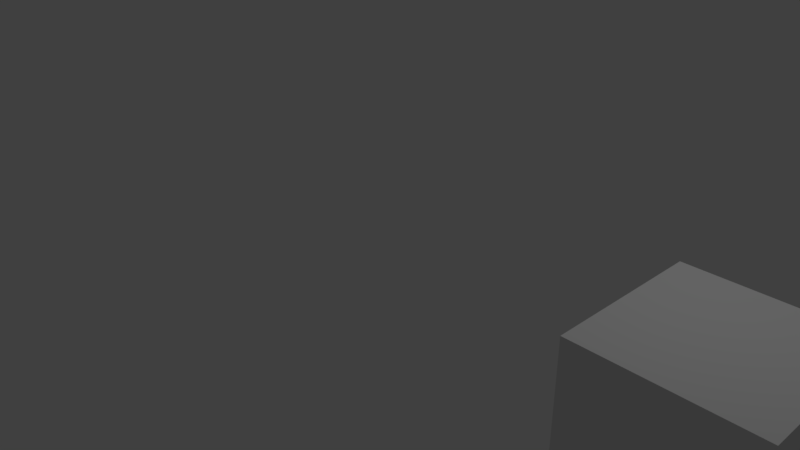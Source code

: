 # Source: boss.blend  (saved by Blender 2.79.0; exported with 4.5.12 LTS)
import bpy
from mathutils import Matrix  # noqa: F401  (used for matrix-valued properties, if any)

bpy.ops.wm.read_factory_settings(use_empty=True)
scene = bpy.context.scene
scene.name = 'Scene'

# ---- collections
col_collection_1 = bpy.data.collections.new('Collection 1'); scene.collection.children.link(col_collection_1)

# ---- materials (node trees are filled in below, after node groups)
mat_material = bpy.data.materials.new('Material')
mat_material.alpha_threshold = 0.0
mat_material.use_transparent_shadow = False
mat_material.roughness = 0.5
mat_material.line_color = (0.0, 0.0, 0.0, 1.0)

# ---- material node trees

# ---- world
world_world = bpy.data.worlds.new('World'); scene.world = world_world
world_world.color = (0.05088, 0.05088, 0.05088)
world_world.use_sun_shadow = False
world_world.sun_shadow_jitter_overblur = 0.0
world_world.cycles.sampling_method = 'MANUAL'

# ---- cameras
cam_camera = bpy.data.cameras.new('Camera')
cam_camera.clip_end = 100.0
cam_camera.lens = 35.0
cam_camera.sensor_width = 32.0
cam_camera.sensor_height = 18.0
cam_camera.ortho_scale = 7.314
cam_camera.dof.focus_distance = 0.0
cam_camera.dof.aperture_fstop = 128.0

# ---- lights
light_lamp = bpy.data.lights.new('Lamp', 'POINT')
light_lamp.transmission_factor = 0.0
light_lamp.cutoff_distance = 30.0
light_lamp.energy = 100.0
light_lamp.shadow_buffer_clip_start = 1.001
light_lamp.shadow_soft_size = 0.1
light_lamp.shadow_maximum_resolution = 0.006
light_lamp.use_absolute_resolution = True

# ---- meshes
me_cube = bpy.data.meshes.new('Cube')
me_cube.from_pydata([(1.0, 1.0, -1.0), (1.0, -1.0, -1.0), (-1.0, -1.0, -1.0), (-1.0, 1.0, -1.0), (1.0, 1.0, 1.0), (1.0, -1.0, 1.0), (-1.0, -1.0, 1.0), (-1.0, 1.0, 1.0)], [], [(0, 1, 2, 3), (4, 7, 6, 5), (0, 4, 5, 1), (1, 5, 6, 2), (2, 6, 7, 3), (4, 0, 3, 7)])
me_cube.materials.append(mat_material)
me_cube.use_remesh_preserve_volume = False
me_cube.use_remesh_preserve_attributes = False
me_cube.use_mirror_vertex_groups = False
me_cube.update()

# ---- objects
ob_cube = bpy.data.objects.new('Cube', me_cube)
ob_lamp = bpy.data.objects.new('Lamp', light_lamp)
ob_camera = bpy.data.objects.new('Camera', cam_camera)

# ---- transforms, parenting, visibility, modifiers, constraints
ob_cube.location = (4.714, 0.0, 0.0)
ob_cube.lock_rotations_4d = False
ob_cube.empty_display_type = 'ARROWS'
ob_cube.lineart.crease_threshold = 0.0
ob_lamp.location = (4.076, 1.005, 5.904)
ob_lamp.rotation_euler = (0.6503, 0.05522, 1.866)
ob_lamp.lock_rotations_4d = False
ob_lamp.empty_display_type = 'ARROWS'
ob_lamp.color = (0.0, 0.0, 0.0, 0.0)
ob_lamp.lineart.crease_threshold = 0.0
ob_camera.location = (7.481, -6.508, 5.344)
ob_camera.rotation_euler = (1.109, 0.0, 0.8149)
ob_camera.lock_rotations_4d = False
ob_camera.empty_display_type = 'ARROWS'
ob_camera.color = (0.0, 0.0, 0.0, 0.0)
ob_camera.display_type = 'WIRE'
ob_camera.lineart.crease_threshold = 0.0

# ---- collection membership
col_collection_1.objects.link(ob_cube)
col_collection_1.objects.link(ob_lamp)
col_collection_1.objects.link(ob_camera)

# ---- scene / render settings (as saved in the file)
scene.camera = ob_camera
scene.frame_start = 1; scene.frame_end = 250; scene.frame_set(132)
scene.render.engine = 'BLENDER_EEVEE_NEXT'
scene.render.resolution_percentage = 50
scene.render.dither_intensity = 0.0
scene.cycles.use_denoising = False
scene.cycles.samples = 128
scene.cycles.sampling_pattern = 'TABULATED_SOBOL'
scene.cycles.use_adaptive_sampling = False
scene.cycles.use_light_tree = False
scene.cycles.blur_glossy = 0.0
scene.cycles.sample_clamp_indirect = 0.0
scene.view_settings.view_transform = 'Standard'
bpy.context.view_layer.update()
